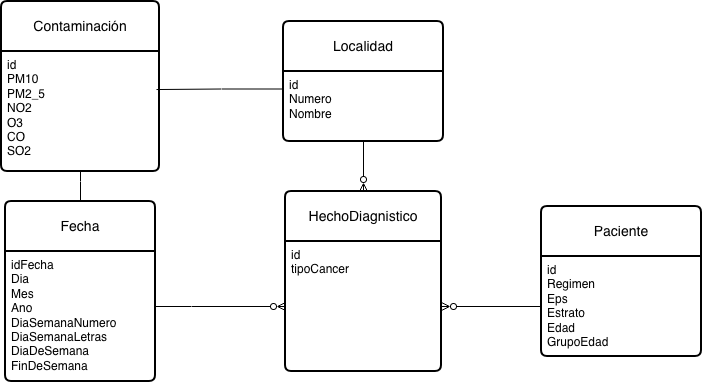

The diagram above was exported from draw.io. Its source (the exported page's mxGraphModel, read from the mxfile embedded in the PNG):
<mxGraphModel dx="946" dy="610" grid="1" gridSize="10" guides="1" tooltips="1" connect="1" arrows="1" fold="1" page="1" pageScale="1" pageWidth="827" pageHeight="1169" math="0" shadow="0">
  <root>
    <mxCell id="0" />
    <mxCell id="1" parent="0" />
    <mxCell id="7rx4iXnEKMj1N7Uck0YD-5" value="Fecha" style="swimlane;childLayout=stackLayout;horizontal=1;startSize=50;horizontalStack=0;rounded=1;fontSize=14;fontStyle=0;strokeWidth=2;resizeParent=0;resizeLast=1;shadow=0;dashed=0;align=center;arcSize=4;whiteSpace=wrap;html=1;" parent="1" vertex="1">
      <mxGeometry x="64" y="320" width="150" height="180" as="geometry" />
    </mxCell>
    <mxCell id="7rx4iXnEKMj1N7Uck0YD-6" value="idFecha&lt;div&gt;Dia&lt;/div&gt;&lt;div&gt;Mes&lt;/div&gt;&lt;div&gt;Ano&lt;/div&gt;&lt;div&gt;DiaSemanaNumero&lt;/div&gt;&lt;div&gt;DiaSemanaLetras&lt;/div&gt;&lt;div&gt;DiaDeSemana&lt;/div&gt;&lt;div&gt;FinDeSemana&lt;/div&gt;" style="align=left;strokeColor=none;fillColor=none;spacingLeft=4;spacingRight=4;fontSize=12;verticalAlign=top;resizable=0;rotatable=0;part=1;html=1;whiteSpace=wrap;" parent="7rx4iXnEKMj1N7Uck0YD-5" vertex="1">
      <mxGeometry y="50" width="150" height="130" as="geometry" />
    </mxCell>
    <mxCell id="7rx4iXnEKMj1N7Uck0YD-7" value="Localidad" style="swimlane;childLayout=stackLayout;horizontal=1;startSize=50;horizontalStack=0;rounded=1;fontSize=14;fontStyle=0;strokeWidth=2;resizeParent=0;resizeLast=1;shadow=0;dashed=0;align=center;arcSize=4;whiteSpace=wrap;html=1;" parent="1" vertex="1">
      <mxGeometry x="342" y="140" width="160" height="120" as="geometry" />
    </mxCell>
    <mxCell id="7rx4iXnEKMj1N7Uck0YD-8" value="id&lt;div&gt;Numero&lt;/div&gt;&lt;div&gt;Nombre&lt;/div&gt;" style="align=left;strokeColor=none;fillColor=none;spacingLeft=4;spacingRight=4;fontSize=12;verticalAlign=top;resizable=0;rotatable=0;part=1;html=1;whiteSpace=wrap;" parent="7rx4iXnEKMj1N7Uck0YD-7" vertex="1">
      <mxGeometry y="50" width="160" height="70" as="geometry" />
    </mxCell>
    <mxCell id="1EWV180HGnF6nzWEUIXb-5" value="HechoDiagnistico" style="swimlane;childLayout=stackLayout;horizontal=1;startSize=50;horizontalStack=0;rounded=1;fontSize=14;fontStyle=0;strokeWidth=2;resizeParent=0;resizeLast=1;shadow=0;dashed=0;align=center;arcSize=4;whiteSpace=wrap;html=1;" parent="1" vertex="1">
      <mxGeometry x="344" y="310" width="156" height="180" as="geometry" />
    </mxCell>
    <mxCell id="1EWV180HGnF6nzWEUIXb-6" value="id&lt;div&gt;tipoCancer&lt;/div&gt;&lt;div&gt;&lt;br&gt;&lt;/div&gt;" style="align=left;strokeColor=none;fillColor=none;spacingLeft=4;spacingRight=4;fontSize=12;verticalAlign=top;resizable=0;rotatable=0;part=1;html=1;whiteSpace=wrap;" parent="1EWV180HGnF6nzWEUIXb-5" vertex="1">
      <mxGeometry y="50" width="156" height="130" as="geometry" />
    </mxCell>
    <mxCell id="1EWV180HGnF6nzWEUIXb-9" value="Paciente" style="swimlane;childLayout=stackLayout;horizontal=1;startSize=50;horizontalStack=0;rounded=1;fontSize=14;fontStyle=0;strokeWidth=2;resizeParent=0;resizeLast=1;shadow=0;dashed=0;align=center;arcSize=4;whiteSpace=wrap;html=1;" parent="1" vertex="1">
      <mxGeometry x="600" y="325" width="160" height="150" as="geometry" />
    </mxCell>
    <mxCell id="1EWV180HGnF6nzWEUIXb-10" value="id&lt;div&gt;Regimen&lt;/div&gt;&lt;div&gt;Eps&lt;/div&gt;&lt;div&gt;Estrato&lt;/div&gt;&lt;div&gt;Edad&lt;/div&gt;&lt;div&gt;GrupoEdad&lt;/div&gt;" style="align=left;strokeColor=none;fillColor=none;spacingLeft=4;spacingRight=4;fontSize=12;verticalAlign=top;resizable=0;rotatable=0;part=1;html=1;whiteSpace=wrap;" parent="1EWV180HGnF6nzWEUIXb-9" vertex="1">
      <mxGeometry y="50" width="160" height="100" as="geometry" />
    </mxCell>
    <mxCell id="1EWV180HGnF6nzWEUIXb-13" value="Contaminación" style="swimlane;childLayout=stackLayout;horizontal=1;startSize=50;horizontalStack=0;rounded=1;fontSize=14;fontStyle=0;strokeWidth=2;resizeParent=0;resizeLast=1;shadow=0;dashed=0;align=center;arcSize=4;whiteSpace=wrap;html=1;" parent="1" vertex="1">
      <mxGeometry x="60" y="120" width="158" height="170" as="geometry" />
    </mxCell>
    <mxCell id="1EWV180HGnF6nzWEUIXb-14" value="id&lt;div&gt;&lt;div&gt;PM10&lt;/div&gt;&lt;div&gt;PM2_5&lt;/div&gt;&lt;div&gt;NO2&lt;/div&gt;&lt;div&gt;O3&lt;/div&gt;&lt;div&gt;CO&lt;/div&gt;&lt;div&gt;SO2&lt;/div&gt;&lt;/div&gt;" style="align=left;strokeColor=none;fillColor=none;spacingLeft=4;spacingRight=4;fontSize=12;verticalAlign=top;resizable=0;rotatable=0;part=1;html=1;whiteSpace=wrap;" parent="1EWV180HGnF6nzWEUIXb-13" vertex="1">
      <mxGeometry y="50" width="158" height="120" as="geometry" />
    </mxCell>
    <mxCell id="7EWr49AOQ7NMDPwTU3Av-3" style="edgeStyle=orthogonalEdgeStyle;rounded=0;orthogonalLoop=1;jettySize=auto;html=1;entryX=0.5;entryY=0;entryDx=0;entryDy=0;endArrow=ERzeroToMany;endFill=0;" edge="1" parent="1" source="7rx4iXnEKMj1N7Uck0YD-8" target="1EWV180HGnF6nzWEUIXb-5">
      <mxGeometry relative="1" as="geometry" />
    </mxCell>
    <mxCell id="7EWr49AOQ7NMDPwTU3Av-4" style="edgeStyle=orthogonalEdgeStyle;rounded=0;orthogonalLoop=1;jettySize=auto;html=1;entryX=1;entryY=0.5;entryDx=0;entryDy=0;endArrow=ERzeroToMany;endFill=0;" edge="1" parent="1" source="1EWV180HGnF6nzWEUIXb-10" target="1EWV180HGnF6nzWEUIXb-6">
      <mxGeometry relative="1" as="geometry" />
    </mxCell>
    <mxCell id="7EWr49AOQ7NMDPwTU3Av-6" style="edgeStyle=orthogonalEdgeStyle;rounded=0;orthogonalLoop=1;jettySize=auto;html=1;entryX=0;entryY=0.5;entryDx=0;entryDy=0;endArrow=ERzeroToMany;endFill=0;" edge="1" parent="1" source="7rx4iXnEKMj1N7Uck0YD-6" target="1EWV180HGnF6nzWEUIXb-6">
      <mxGeometry relative="1" as="geometry">
        <Array as="points">
          <mxPoint x="250" y="425" />
          <mxPoint x="250" y="425" />
        </Array>
      </mxGeometry>
    </mxCell>
    <mxCell id="7EWr49AOQ7NMDPwTU3Av-7" style="edgeStyle=orthogonalEdgeStyle;rounded=0;orthogonalLoop=1;jettySize=auto;html=1;entryX=0.5;entryY=0;entryDx=0;entryDy=0;endArrow=none;endFill=0;" edge="1" parent="1" source="1EWV180HGnF6nzWEUIXb-14" target="7rx4iXnEKMj1N7Uck0YD-5">
      <mxGeometry relative="1" as="geometry" />
    </mxCell>
    <mxCell id="7EWr49AOQ7NMDPwTU3Av-8" style="edgeStyle=orthogonalEdgeStyle;rounded=0;orthogonalLoop=1;jettySize=auto;html=1;exitX=0;exitY=0.25;exitDx=0;exitDy=0;entryX=0.981;entryY=0.317;entryDx=0;entryDy=0;entryPerimeter=0;endArrow=none;endFill=0;" edge="1" parent="1" source="7rx4iXnEKMj1N7Uck0YD-8" target="1EWV180HGnF6nzWEUIXb-14">
      <mxGeometry relative="1" as="geometry" />
    </mxCell>
  </root>
</mxGraphModel>